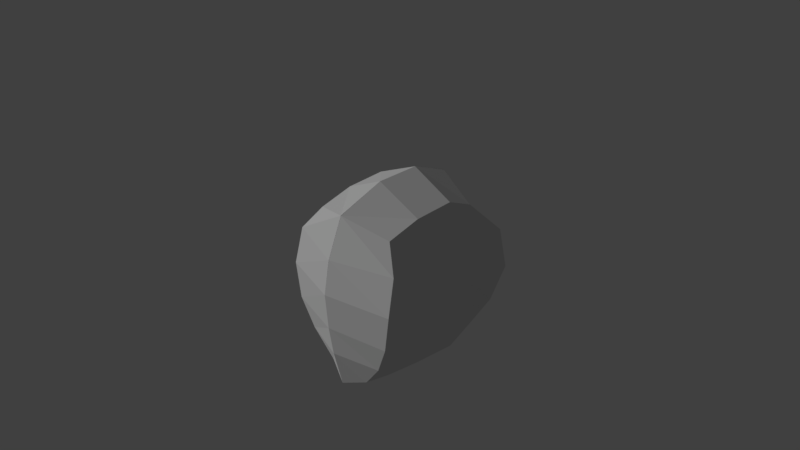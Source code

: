# Source: 012_016.blend  (saved by Blender 2.79.0; exported with 4.5.12 LTS)
import bpy
from mathutils import Matrix  # noqa: F401  (used for matrix-valued properties, if any)

bpy.ops.wm.read_factory_settings(use_empty=True)
scene = bpy.context.scene
scene.name = 'Scene'

# ---- collections
col_collection_1 = bpy.data.collections.new('Collection 1'); scene.collection.children.link(col_collection_1)

# ---- world
world_world = bpy.data.worlds.new('World'); scene.world = world_world
world_world.color = (0.05088, 0.05088, 0.05088)
world_world.use_sun_shadow = False
world_world.sun_shadow_jitter_overblur = 0.0
world_world.cycles.sampling_method = 'MANUAL'

# ---- cameras
cam_camera = bpy.data.cameras.new('Camera')
cam_camera.clip_end = 100.0
cam_camera.lens = 35.0
cam_camera.sensor_width = 32.0
cam_camera.sensor_height = 18.0
cam_camera.ortho_scale = 7.314
cam_camera.dof.focus_distance = 0.0

# ---- lights
light_lamp = bpy.data.lights.new('Lamp', 'SUN')
light_lamp.transmission_factor = 0.0
light_lamp.cutoff_distance = 30.0
light_lamp.angle = 0.1993
light_lamp.energy = 1.0
light_lamp.shadow_buffer_clip_start = 1.001
light_lamp.shadow_soft_size = 0.1
light_lamp.shadow_cascade_max_distance = 1000.0

# ---- meshes
me_x = bpy.data.meshes.new('立方体')
me_x.from_pydata([(0.344, -0.8577, -1.211), (0.6435, -0.7184, 0.8432), (0.4218, 0.4141, -0.9774), (0.6445, 0.5761, 0.9277), (5.136e-17, 0.4526, -1.109), (-0.001028, 0.7381, 1.155), (8.559e-18, -0.9769, -1.347), (-0.001493, -0.9217, 1.007), (0.9152, 0.8535, 0.6011), (0.9956, 0.9003, 0.0974), (0.8073, 0.8535, -0.453), (0.6145, 0.707, -0.8347), (0.8901, -0.8701, 0.5176), (0.9229, -0.9769, 0.03667), (0.8458, -0.9692, -0.4453), (0.6536, -0.9187, -0.8412), (-0.001526, -1.122, 0.4831), (-5.136e-17, -1.2, 0.03667), (-3.937e-17, -1.162, -0.4453), (-2.739e-17, -1.1, -0.8424), (-3.253e-17, 1.046, 0.6574), (-4.108e-17, 1.123, 0.08293), (-2.739e-17, 1.093, -0.3913), (-8.559e-18, 0.8073, -0.8424), (0.4218, -0.5569, -1.193), (0.4218, 0.03266, -1.132), (0.6442, 0.2333, 1.059), (0.6438, -0.2831, 0.9938), (-3.424e-18, 0.2485, 1.324), (-1.369e-17, -0.3179, 1.278), (2.054e-17, 0.03266, -1.247), (-1.712e-18, -0.6726, -1.347), (0.8131, 0.1407, -0.8578), (0.822, -0.4237, -0.8493), (0.9882, 0.2417, -0.4218), (0.9933, -0.3668, -0.4583), (0.9901, 0.2539, 0.08171), (0.9986, -0.331, 0.05009), (0.9137, 0.2362, 0.5654), (0.9086, -0.2889, 0.5347)], [], [(20, 5, 3, 8), (39, 27, 1, 12), (31, 24, 0, 6), (27, 29, 7, 1), (12, 1, 7, 16), (0, 15, 19, 6), (15, 14, 18, 19), (14, 13, 17, 18), (13, 12, 16, 17), (24, 33, 15, 0), (33, 35, 14, 15), (35, 37, 13, 14), (37, 39, 12, 13), (4, 23, 11, 2), (23, 22, 10, 11), (22, 21, 9, 10), (21, 20, 8, 9), (9, 8, 38, 36), (36, 38, 39, 37), (10, 9, 36, 34), (34, 36, 37, 35), (11, 10, 34, 32), (32, 34, 35, 33), (2, 11, 32, 25), (25, 32, 33, 24), (3, 5, 28, 26), (26, 28, 29, 27), (4, 2, 25, 30), (30, 25, 24, 31), (8, 3, 26, 38), (38, 26, 27, 39)])
me_x.use_remesh_preserve_volume = False
me_x.use_remesh_preserve_attributes = False
me_x.use_mirror_vertex_groups = False
me_x.update()

# ---- objects
ob_x = bpy.data.objects.new('立方体', me_x)
ob_x_1 = bpy.data.objects.new('エンプティ', None)
ob_camera = bpy.data.objects.new('Camera', cam_camera)
ob_lamp = bpy.data.objects.new('Lamp', light_lamp)

# ---- transforms, parenting, visibility, modifiers, constraints
ob_x.location = (0.0, 0.0, 0.0)
ob_x.lineart.crease_threshold = 0.0
_m = ob_x.modifiers.new('ミラー', 'MIRROR')
ob_x_1.location = (0.0, 0.0, 0.5956)
ob_x_1.empty_image_offset = (0.0, 0.0)
ob_x_1.hide_viewport = True
ob_x_1.lineart.crease_threshold = 0.0
ob_camera.location = (7.481, -6.508, 5.344)
ob_camera.rotation_euler = (1.109, 0.0, 0.8149)
ob_camera.lock_rotations_4d = False
ob_camera.empty_display_type = 'ARROWS'
ob_camera.color = (0.0, 0.0, 0.0, 0.0)
ob_camera.hide_viewport = True
ob_camera.display_type = 'WIRE'
ob_camera.lineart.crease_threshold = 0.0
_c = ob_camera.constraints.new('TRACK_TO'); _c.name = 'AutoTrack'
_c.target = ob_x_1
ob_lamp.location = (-5.427, -6.173, 5.904)
ob_lamp.rotation_euler = (0.6503, 0.05522, 1.866)
ob_lamp.lock_rotations_4d = False
ob_lamp.empty_display_type = 'ARROWS'
ob_lamp.color = (0.0, 0.0, 0.0, 0.0)
ob_lamp.hide_viewport = True
ob_lamp.lineart.crease_threshold = 0.0
_c = ob_lamp.constraints.new('TRACK_TO'); _c.name = 'AutoTrack'
_c.target = ob_x_1

# ---- collection membership
col_collection_1.objects.link(ob_x)
col_collection_1.objects.link(ob_x_1)
col_collection_1.objects.link(ob_camera)
col_collection_1.objects.link(ob_lamp)

# ---- scene / render settings (as saved in the file)
scene.camera = ob_camera
scene.frame_start = 1; scene.frame_end = 250; scene.frame_set(1)
scene.render.engine = 'CYCLES'
scene.render.resolution_percentage = 50
scene.render.dither_intensity = 0.0
scene.cycles.use_denoising = False
scene.cycles.samples = 128
scene.cycles.sampling_pattern = 'TABULATED_SOBOL'
scene.cycles.use_adaptive_sampling = False
scene.cycles.use_light_tree = False
scene.cycles.blur_glossy = 0.0
scene.cycles.sample_clamp_indirect = 0.0
scene.view_settings.view_transform = 'Standard'
bpy.context.view_layer.update()
